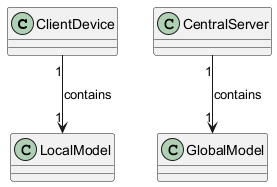

The diagram above was rendered by PlantUML. Its source (embedded in the PNG):
@startuml
class ClientDevice {
}
class LocalModel {
}
class CentralServer {
}
class GlobalModel {
}
ClientDevice "1" --> "1" LocalModel : contains
CentralServer "1" --> "1" GlobalModel : contains
@enduml